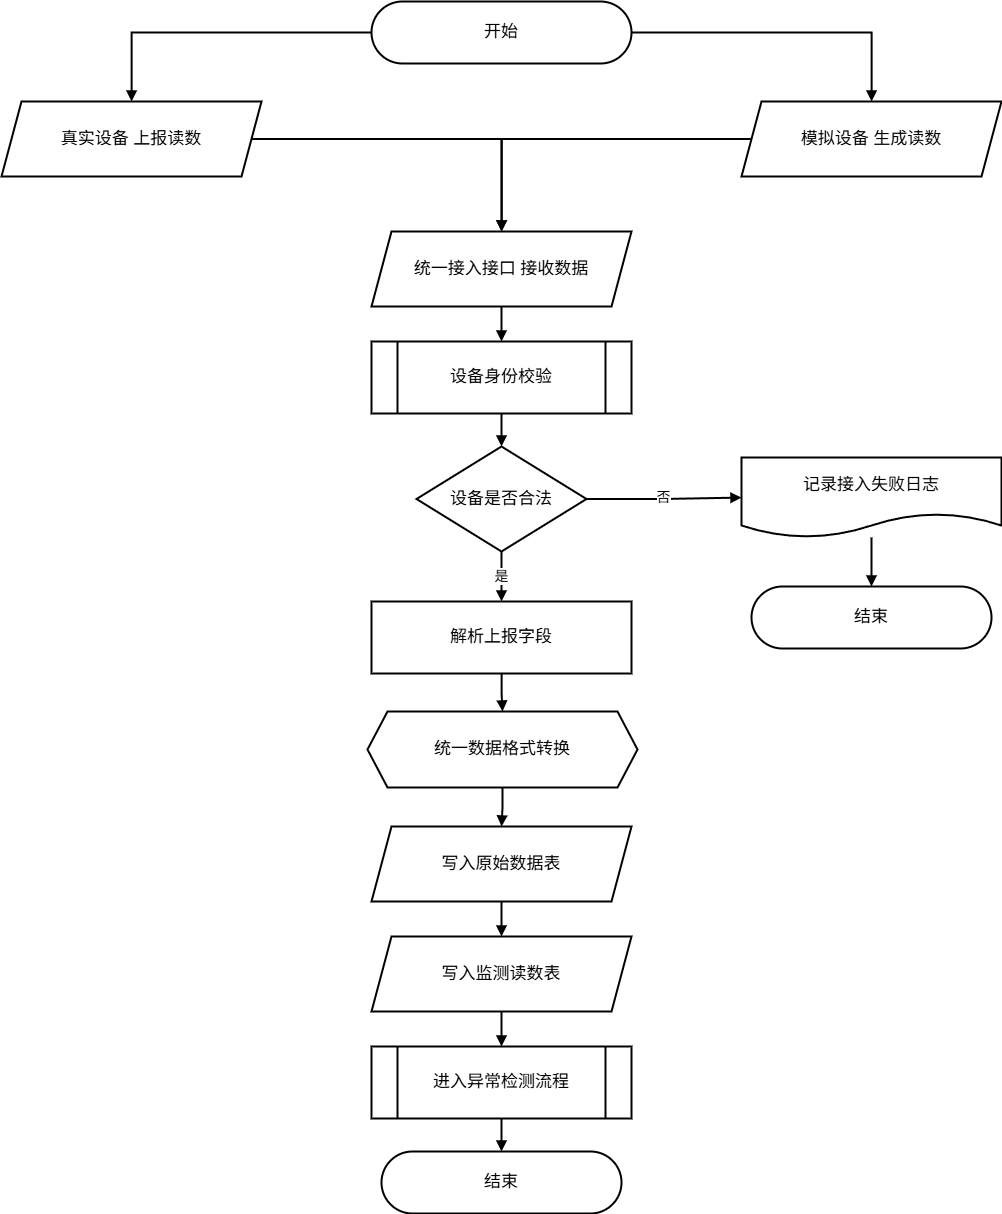

The diagram above was exported from draw.io. Its source (the exported page's mxGraphModel, read from the mxfile embedded in the PNG):
<mxGraphModel dx="1848" dy="1286" grid="1" gridSize="10" guides="1" tooltips="1" connect="1" arrows="1" fold="1" page="1" pageScale="1" pageWidth="1500" pageHeight="1320" math="0" shadow="0">
  <root>
    <mxCell id="0" />
    <mxCell id="1" parent="0" />
    <mxCell id="3" parent="1" style="rounded=1;arcSize=50;whiteSpace=wrap;html=1;fillColor=#ffffff;strokeColor=#000000;strokeWidth=2;fontSize=17;" value="开始" vertex="1">
      <mxGeometry height="62" width="260" x="595" y="37" as="geometry" />
    </mxCell>
    <mxCell id="4" parent="1" style="shape=parallelogram;perimeter=parallelogramPerimeter;whiteSpace=wrap;html=1;fixedSize=1;fillColor=#ffffff;strokeColor=#000000;strokeWidth=2;fontSize=17;" value="真实设备 上报读数" vertex="1">
      <mxGeometry height="75" width="260" x="225" y="137" as="geometry" />
    </mxCell>
    <mxCell id="5" parent="1" style="shape=parallelogram;perimeter=parallelogramPerimeter;whiteSpace=wrap;html=1;fixedSize=1;fillColor=#ffffff;strokeColor=#000000;strokeWidth=2;fontSize=17;" value="模拟设备 生成读数" vertex="1">
      <mxGeometry height="75" width="260" x="965" y="137" as="geometry" />
    </mxCell>
    <mxCell id="6" parent="1" style="shape=parallelogram;perimeter=parallelogramPerimeter;whiteSpace=wrap;html=1;fixedSize=1;fillColor=#ffffff;strokeColor=#000000;strokeWidth=2;fontSize=17;" value="统一接入接口 接收数据" vertex="1">
      <mxGeometry height="75" width="260" x="595" y="267" as="geometry" />
    </mxCell>
    <mxCell id="7" parent="1" style="shape=process;whiteSpace=wrap;html=1;backgroundOutline=1;fillColor=#ffffff;strokeColor=#000000;strokeWidth=2;fontSize=17;" value="设备身份校验" vertex="1">
      <mxGeometry height="72" width="260" x="595" y="377" as="geometry" />
    </mxCell>
    <mxCell id="8" parent="1" style="rhombus;whiteSpace=wrap;html=1;fillColor=#ffffff;strokeColor=#000000;strokeWidth=2;fontSize=17;" value="设备是否合法" vertex="1">
      <mxGeometry height="105" width="170" x="640" y="482" as="geometry" />
    </mxCell>
    <mxCell id="9" parent="1" style="shape=document;whiteSpace=wrap;html=1;boundedLbl=1;fillColor=#ffffff;strokeColor=#000000;strokeWidth=2;fontSize=17;" value="记录接入失败日志" vertex="1">
      <mxGeometry height="80" width="260" x="965" y="493" as="geometry" />
    </mxCell>
    <mxCell id="10" parent="1" style="rounded=1;arcSize=50;whiteSpace=wrap;html=1;fillColor=#ffffff;strokeColor=#000000;strokeWidth=2;fontSize=17;" value="结束" vertex="1">
      <mxGeometry height="62" width="240" x="975" y="622" as="geometry" />
    </mxCell>
    <mxCell id="11" parent="1" style="rounded=0;whiteSpace=wrap;html=1;fillColor=#ffffff;strokeColor=#000000;strokeWidth=2;fontSize=17;" value="解析上报字段" vertex="1">
      <mxGeometry height="72" width="260" x="595" y="637" as="geometry" />
    </mxCell>
    <mxCell id="12" parent="1" style="shape=hexagon;perimeter=hexagonPerimeter2;whiteSpace=wrap;html=1;fixedSize=1;fillColor=#ffffff;strokeColor=#000000;strokeWidth=2;fontSize=17;" value="统一数据格式转换" vertex="1">
      <mxGeometry height="76" width="270" x="591" y="747" as="geometry" />
    </mxCell>
    <mxCell id="13" parent="1" style="shape=parallelogram;perimeter=parallelogramPerimeter;whiteSpace=wrap;html=1;fixedSize=1;fillColor=#ffffff;strokeColor=#000000;strokeWidth=2;fontSize=17;" value="写入原始数据表" vertex="1">
      <mxGeometry height="75" width="260" x="595" y="862" as="geometry" />
    </mxCell>
    <mxCell id="14" parent="1" style="shape=parallelogram;perimeter=parallelogramPerimeter;whiteSpace=wrap;html=1;fixedSize=1;fillColor=#ffffff;strokeColor=#000000;strokeWidth=2;fontSize=17;" value="写入监测读数表" vertex="1">
      <mxGeometry height="75" width="260" x="595" y="972" as="geometry" />
    </mxCell>
    <mxCell id="15" parent="1" style="shape=process;whiteSpace=wrap;html=1;backgroundOutline=1;fillColor=#ffffff;strokeColor=#000000;strokeWidth=2;fontSize=17;" value="进入异常检测流程" vertex="1">
      <mxGeometry height="72" width="260" x="595" y="1082" as="geometry" />
    </mxCell>
    <mxCell id="16" parent="1" style="rounded=1;arcSize=50;whiteSpace=wrap;html=1;fillColor=#ffffff;strokeColor=#000000;strokeWidth=2;fontSize=17;" value="结束" vertex="1">
      <mxGeometry height="62" width="240" x="605" y="1187" as="geometry" />
    </mxCell>
    <mxCell id="17" edge="1" parent="1" source="3" style="endArrow=block;html=1;rounded=0;edgeStyle=orthogonalEdgeStyle;strokeWidth=2;fontSize=14;" target="4" value="">
      <mxGeometry relative="1" as="geometry" />
    </mxCell>
    <mxCell id="18" edge="1" parent="1" source="3" style="endArrow=block;html=1;rounded=0;edgeStyle=orthogonalEdgeStyle;strokeWidth=2;fontSize=14;" target="5" value="">
      <mxGeometry relative="1" as="geometry" />
    </mxCell>
    <mxCell id="19" edge="1" parent="1" source="4" style="endArrow=block;html=1;rounded=0;edgeStyle=orthogonalEdgeStyle;strokeWidth=2;fontSize=14;" target="6" value="">
      <mxGeometry relative="1" as="geometry" />
    </mxCell>
    <mxCell id="20" edge="1" parent="1" source="5" style="endArrow=block;html=1;rounded=0;edgeStyle=orthogonalEdgeStyle;strokeWidth=2;fontSize=14;" target="6" value="">
      <mxGeometry relative="1" as="geometry" />
    </mxCell>
    <mxCell id="21" edge="1" parent="1" source="6" style="endArrow=block;html=1;rounded=0;edgeStyle=orthogonalEdgeStyle;strokeWidth=2;fontSize=14;" target="7" value="">
      <mxGeometry relative="1" as="geometry" />
    </mxCell>
    <mxCell id="22" edge="1" parent="1" source="7" style="endArrow=block;html=1;rounded=0;edgeStyle=orthogonalEdgeStyle;strokeWidth=2;fontSize=14;" target="8" value="">
      <mxGeometry relative="1" as="geometry" />
    </mxCell>
    <mxCell id="23" edge="1" parent="1" source="8" style="endArrow=block;html=1;rounded=0;edgeStyle=orthogonalEdgeStyle;strokeWidth=2;fontSize=14;" target="9" value="否">
      <mxGeometry relative="1" as="geometry" />
    </mxCell>
    <mxCell id="24" edge="1" parent="1" source="9" style="endArrow=block;html=1;rounded=0;edgeStyle=orthogonalEdgeStyle;strokeWidth=2;fontSize=14;" target="10" value="">
      <mxGeometry relative="1" as="geometry" />
    </mxCell>
    <mxCell id="25" edge="1" parent="1" source="8" style="endArrow=block;html=1;rounded=0;edgeStyle=orthogonalEdgeStyle;strokeWidth=2;fontSize=14;" target="11" value="是">
      <mxGeometry relative="1" as="geometry" />
    </mxCell>
    <mxCell id="26" edge="1" parent="1" source="11" style="endArrow=block;html=1;rounded=0;edgeStyle=orthogonalEdgeStyle;strokeWidth=2;fontSize=14;" target="12" value="">
      <mxGeometry relative="1" as="geometry" />
    </mxCell>
    <mxCell id="27" edge="1" parent="1" source="12" style="endArrow=block;html=1;rounded=0;edgeStyle=orthogonalEdgeStyle;strokeWidth=2;fontSize=14;" target="13" value="">
      <mxGeometry relative="1" as="geometry" />
    </mxCell>
    <mxCell id="28" edge="1" parent="1" source="13" style="endArrow=block;html=1;rounded=0;edgeStyle=orthogonalEdgeStyle;strokeWidth=2;fontSize=14;" target="14" value="">
      <mxGeometry relative="1" as="geometry" />
    </mxCell>
    <mxCell id="29" edge="1" parent="1" source="14" style="endArrow=block;html=1;rounded=0;edgeStyle=orthogonalEdgeStyle;strokeWidth=2;fontSize=14;" target="15" value="">
      <mxGeometry relative="1" as="geometry" />
    </mxCell>
    <mxCell id="30" edge="1" parent="1" source="15" style="endArrow=block;html=1;rounded=0;edgeStyle=orthogonalEdgeStyle;strokeWidth=2;fontSize=14;" target="16" value="">
      <mxGeometry relative="1" as="geometry" />
    </mxCell>
  </root>
</mxGraphModel>